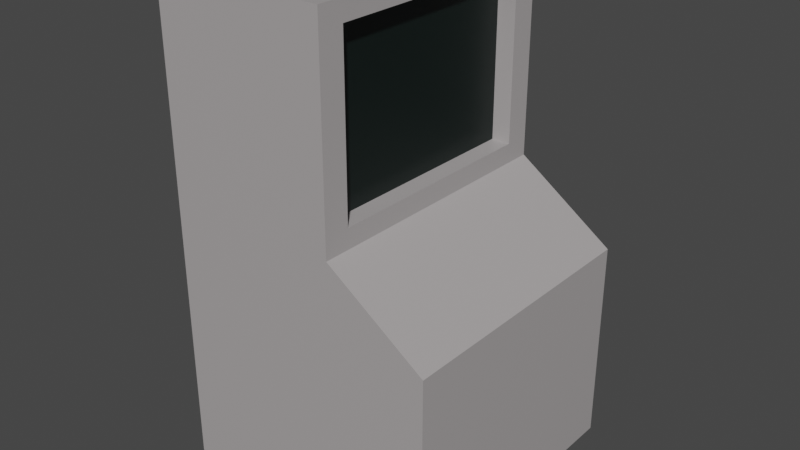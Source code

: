 # Source: tg_money_withdraw_machine.blend  (saved by Blender 2.80.75; exported with 4.5.12 LTS)
import bpy
from mathutils import Matrix  # noqa: F401  (used for matrix-valued properties, if any)

bpy.ops.wm.read_factory_settings(use_empty=True)
scene = bpy.context.scene
scene.name = 'Scene'

# ---- collections
col_collection = bpy.data.collections.new('Collection'); scene.collection.children.link(col_collection)

# ---- materials (node trees are filled in below, after node groups)
mat_tg_money_withdraw_machine_base = bpy.data.materials.new('tg_money_withdraw_machine_base')
mat_tg_money_withdraw_machine_base.alpha_threshold = 0.0
mat_tg_money_withdraw_machine_base.use_transparent_shadow = False
mat_tg_money_withdraw_machine_base.line_color = (0.0, 0.0, 0.0, 1.0)
mat_tg_money_withdraw_machine_screen = bpy.data.materials.new('tg_money_withdraw_machine_screen')
mat_tg_money_withdraw_machine_screen.use_transparent_shadow = False

# ---- material node trees
mat_tg_money_withdraw_machine_base.use_nodes = True; mat_tg_money_withdraw_machine_base.node_tree.nodes.clear()
_N = mat_tg_money_withdraw_machine_base.node_tree.nodes; _L = mat_tg_money_withdraw_machine_base.node_tree.links
n0 = _N.new('ShaderNodeOutputMaterial'); n0.name = 'Material Output'; n0.location = (300, 300)
n1 = _N.new('ShaderNodeBsdfPrincipled'); n1.name = 'Principled BSDF'; n1.location = (10, 300)
n1.distribution = 'GGX'
n1.subsurface_method = 'BURLEY'
n1.inputs[0].default_value = (0.4109, 0.387, 0.387, 1.0)
n1.inputs[2].default_value = 0.4
n1.inputs[3].default_value = 1.45
n1.inputs[27].default_value = (0.0, 0.0, 0.0, 1.0)
n1.inputs[28].default_value = 1.0
_L.new(n1.outputs[0], n0.inputs[0])
n0.is_active_output = True
mat_tg_money_withdraw_machine_screen.use_nodes = True; mat_tg_money_withdraw_machine_screen.node_tree.nodes.clear()
_N = mat_tg_money_withdraw_machine_screen.node_tree.nodes; _L = mat_tg_money_withdraw_machine_screen.node_tree.links
n0 = _N.new('ShaderNodeOutputMaterial'); n0.name = 'Material Output'; n0.location = (300, 300)
n1 = _N.new('ShaderNodeBsdfPrincipled'); n1.name = 'Principled BSDF'; n1.location = (10, 300)
n1.distribution = 'GGX'
n1.subsurface_method = 'BURLEY'
n1.inputs[0].default_value = (0.002961, 0.008875, 0.007411, 1.0)
n1.inputs[3].default_value = 1.45
n1.inputs[27].default_value = (0.0, 0.0, 0.0, 1.0)
n1.inputs[28].default_value = 1.0
_L.new(n1.outputs[0], n0.inputs[0])
n0.is_active_output = True

# ---- world
world_world = bpy.data.worlds.new('World'); scene.world = world_world
world_world.use_nodes = True; world_world.node_tree.nodes.clear()
_N = world_world.node_tree.nodes; _L = world_world.node_tree.links
n0 = _N.new('ShaderNodeOutputWorld'); n0.name = 'World Output'; n0.location = (300, 300)
n1 = _N.new('ShaderNodeBackground'); n1.name = 'Background'; n1.location = (10, 300)
n1.inputs[0].default_value = (0.05088, 0.05088, 0.05088, 1.0)
_L.new(n1.outputs[0], n0.inputs[0])
n0.is_active_output = True
world_world.color = (0.05088, 0.05088, 0.05088)
world_world.use_sun_shadow = False
world_world.sun_shadow_jitter_overblur = 0.0

# ---- meshes
me_cube = bpy.data.meshes.new('Cube')
me_cube.from_pydata([(1.0, 1.0, 1.5), (1.0, 1.0, 0.0), (1.0, -1.0, 1.5), (1.0, -1.0, 0.0), (-1.0, 1.0, 1.5), (-1.0, 1.0, 0.0), (-1.0, -1.0, 1.5), (-1.0, -1.0, 0.0), (0.2846, -1.0, 2.0), (-1.0, -1.0, 2.0), (0.2846, 1.0, 2.0), (-1.0, 1.0, 2.0), (0.2846, -1.0, 3.5), (-1.0, -1.0, 3.5), (0.2846, 1.0, 3.5), (-1.0, 1.0, 3.5), (0.2846, 0.8105, 2.142), (0.2846, -0.8105, 2.142), (0.2846, 0.8105, 3.358), (0.2846, -0.8105, 3.358), (0.1475, 0.8105, 2.142), (0.1475, -0.8105, 2.142), (0.1475, 0.8105, 3.358), (0.1475, -0.8105, 3.358)], [], [(4, 6, 9, 11), (3, 2, 6, 7), (7, 6, 4, 5), (5, 1, 3, 7), (1, 0, 2, 3), (5, 4, 0, 1), (11, 9, 13, 15), (2, 0, 10, 8), (0, 4, 11, 10), (6, 2, 8, 9), (14, 15, 13, 12), (9, 8, 12, 13), (10, 11, 15, 14), (10, 14, 18, 16), (16, 18, 22, 20), (14, 12, 19, 18), (12, 8, 17, 19), (8, 10, 16, 17), (21, 20, 22, 23), (18, 19, 23, 22), (19, 17, 21, 23), (17, 16, 20, 21)])
me_cube.polygons.foreach_set('material_index', [0, 0, 0, 0, 0, 0, 0, 0, 0, 0, 0, 0, 0, 0, 0, 0, 0, 0, 1, 0, 0, 0])
_uv = me_cube.uv_layers.new(name='UVMap')
_uv.uv.foreach_set('vector', [0.625, 0.75, 0.625, 0.5, 0.625, 0.5, 0.625, 0.75, 0.375, 0.25, 0.625, 0.25, 0.625, 0.5, 0.375, 0.5, 0.375, 0.5, 0.625, 0.5, 0.625, 0.75, 0.375, 0.75, 0.375, 0.75, 0.625, 0.75, 0.625, 1.0, 0.375, 1.0, 0.125, 0.5, 0.375, 0.5, 0.375, 0.75, 0.125, 0.75, 0.625, 0.5, 0.875, 0.5, 0.875, 0.75, 0.625, 0.75, 0.625, 0.75, 0.625, 0.5, 0.625, 0.5, 0.625, 0.75, 0.375, 0.75, 0.375, 0.5, 0.375, 0.5, 0.375, 0.75, 0.875, 0.75, 0.875, 0.5, 0.875, 0.5, 0.875, 0.75, 0.625, 0.5, 0.625, 0.25, 0.625, 0.25, 0.625, 0.5, 0.375, 0.0, 0.625, 0.0, 0.625, 0.25, 0.375, 0.25, 0.625, 0.5, 0.625, 0.25, 0.625, 0.25, 0.625, 0.5, 0.875, 0.75, 0.875, 0.5, 0.875, 0.5, 0.875, 0.75, 0.875, 0.75, 0.875, 0.75, 0.875, 0.75, 0.875, 0.75, 0.875, 0.75, 0.875, 0.75, 0.875, 0.75, 0.875, 0.75, 0.375, 0.0, 0.375, 0.25, 0.375, 0.25, 0.375, 0.0, 0.625, 0.25, 0.625, 0.25, 0.625, 0.25, 0.625, 0.25, 0.375, 0.75, 0.375, 0.5, 0.375, 0.5, 0.375, 0.75, 0.375, 0.75, 0.375, 0.5, 0.375, 0.5, 0.375, 0.75, 0.375, 0.0, 0.375, 0.25, 0.375, 0.25, 0.375, 0.0, 0.625, 0.25, 0.625, 0.25, 0.625, 0.25, 0.625, 0.25, 0.375, 0.75, 0.375, 0.5, 0.375, 0.5, 0.375, 0.75])
me_cube.materials.append(mat_tg_money_withdraw_machine_base)
me_cube.materials.append(mat_tg_money_withdraw_machine_screen)
me_cube.use_remesh_preserve_volume = False
me_cube.use_remesh_preserve_attributes = False
me_cube.use_mirror_vertex_groups = False
me_cube.update()

# ---- objects
ob_cube = bpy.data.objects.new('Cube', me_cube)

# ---- transforms, parenting, visibility, modifiers, constraints
ob_cube.location = (0.0, 0.0, 0.0)
ob_cube.lock_rotations_4d = False
ob_cube.empty_display_type = 'ARROWS'
ob_cube.lineart.crease_threshold = 0.0

# ---- collection membership
col_collection.objects.link(ob_cube)

# ---- scene / render settings (as saved in the file)
scene.frame_start = 1; scene.frame_end = 250; scene.frame_set(1)
scene.render.engine = 'BLENDER_EEVEE_NEXT'
scene.cycles.use_denoising = False
scene.cycles.samples = 128
scene.cycles.sampling_pattern = 'TABULATED_SOBOL'
scene.cycles.use_adaptive_sampling = False
scene.cycles.use_light_tree = False
scene.view_settings.view_transform = 'Filmic'
bpy.context.view_layer.update()

# ---- added for rendering (the .blend has no active camera and no usable light): camera, sun
cam_auto = bpy.data.cameras.new('AutoCamera')
cam_auto.lens = 50.0
cam_auto.sensor_width = 36.0
cam_auto.clip_end = 1000.0
ob_auto_camera = bpy.data.objects.new('AutoCamera', cam_auto)
scene.collection.objects.link(ob_auto_camera)
ob_auto_camera.location = (4.16351, -4.99621, 5.08081)
ob_auto_camera.rotation_euler = (1.09748, -7.21219e-08, 0.694738)
scene.camera = ob_auto_camera
light_auto_sun = bpy.data.lights.new('AutoSun', 'SUN')
light_auto_sun.energy = 3.0
light_auto_sun.angle = 0.0523599
ob_auto_sun = bpy.data.objects.new('AutoSun', light_auto_sun)
scene.collection.objects.link(ob_auto_sun)
ob_auto_sun.rotation_euler = (0.872665, 0.174533, 0.523599)
bpy.context.view_layer.update()
